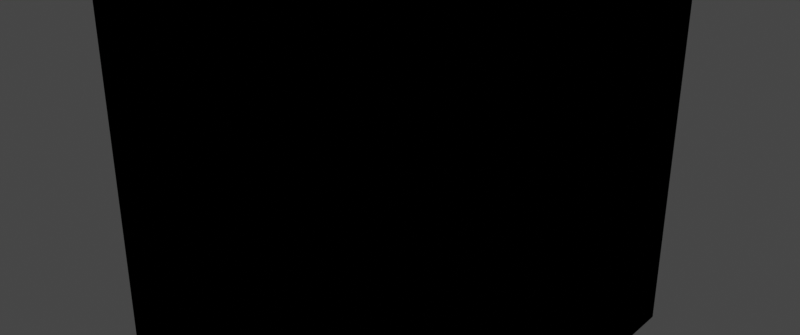 # Source: shaders.blend  (saved by Blender 3.0.21; exported with 4.5.12 LTS)
import bpy
from mathutils import Matrix  # noqa: F401  (used for matrix-valued properties, if any)

bpy.ops.wm.read_factory_settings(use_empty=True)
scene = bpy.context.scene
scene.name = 'Scene'

# ---- collections
col_lights = bpy.data.collections.new('Lights'); scene.collection.children.link(col_lights)
col_cameras = bpy.data.collections.new('Cameras'); scene.collection.children.link(col_cameras)
col_meshes = bpy.data.collections.new('Meshes'); scene.collection.children.link(col_meshes)

# ---- materials (node trees are filled in below, after node groups)
mat_material = bpy.data.materials.new('Material')

# ---- node groups
ng_sh_highlights = bpy.data.node_groups.new('SH-highlights', 'ShaderNodeTree')
_s = ng_sh_highlights.interface.new_socket(name='Shader', in_out='OUTPUT', socket_type='NodeSocketShader')
_s = ng_sh_highlights.interface.new_socket(name='Emission Strength', in_out='INPUT', socket_type='NodeSocketFloat')
_s.default_value = 1.0
_s.min_value = 0.0
_s.max_value = 1e+06
_N = ng_sh_highlights.nodes; _L = ng_sh_highlights.links
n0 = _N.new('ShaderNodeAddShader'); n0.name = 'Add Shader'; n0.location = (40, -141)
n1 = _N.new('ShaderNodeBsdfDiffuse'); n1.name = 'Diffuse BSDF'; n1.location = (-161, -101)
n1.inputs[0].default_value = (1.0, 1.0, 1.0, 1.0)
n2 = _N.new('ShaderNodeEmission'); n2.name = 'Emission.001'; n2.location = (-161, -242)
n3 = _N.new('NodeGroupOutput'); n3.name = 'Group Output'; n3.location = (691, 0)
n4 = _N.new('ShaderNodeBsdfTransparent'); n4.name = 'Transparent BSDF'; n4.location = (40, -40)
n5 = _N.new('NodeReroute'); n5.name = 'Reroute'; n5.location = (-242, -60)
n5.width = 16
n5.socket_idname = 'NodeSocketFloat'
n6 = _N.new('NodeGroupInput'); n6.name = 'Group Input'; n6.location = (-907, 0)
n7 = _N.new('ShaderNodeMixShader'); n7.name = 'Mix Shader'; n7.location = (504, 20)
n8 = _N.new('ShaderNodeMixShader'); n8.name = 'Mix Shader.001'; n8.location = (302, -60)
n9 = _N.new('ShaderNodeMath'); n9.name = 'Math'; n9.location = (323, 101)
n9.hide = True
n9.operation = 'MAXIMUM'
n9.inputs[2].default_value = 0.0
n10 = _N.new('ShaderNodeMath'); n10.name = 'Math.002'; n10.location = (323, 40)
n10.hide = True
n10.operation = 'MAXIMUM'
n10.inputs[2].default_value = 0.0
n11 = _N.new('ShaderNodeLightPath'); n11.name = 'Light Path'; n11.location = (141, 181)
n12 = _N.new('ShaderNodeLightPath'); n12.name = 'Light Path.001'; n12.location = (141, 121)
n13 = _N.new('ShaderNodeMath'); n13.name = 'Math.001'; n13.location = (-40, 141)
n13.operation = 'MULTIPLY'
n13.inputs[2].default_value = 0.0
n14 = _N.new('ShaderNodeUVMap'); n14.name = 'UV Map'; n14.location = (-1461, -107)
n14.uv_map = 'UVMap'
n15 = _N.new('ShaderNodeValue'); n15.name = 'Value'; n15.location = (-1078, -288)
n15.outputs[0].default_value = 0.5
n16 = _N.new('ShaderNodeMapRange'); n16.name = 'Map Range'; n16.location = (-695, -107)
n16.interpolation_type = 'SMOOTHSTEP'
n16.inputs[1].default_value = 1.0
n17 = _N.new('ShaderNodeVectorMath'); n17.name = 'Vector Math'; n17.location = (-1259, -107)
n17.operation = 'SUBTRACT'
n17.inputs[1].default_value = (0.5, 0.5, 0.0)
n18 = _N.new('ShaderNodeVectorMath'); n18.name = 'Vector Math.001'; n18.location = (-1078, -107)
n18.operation = 'SCALE'
n18.inputs[1].default_value = (0.5, 0.5, 0.5)
n18.inputs[3].default_value = 2.0
n19 = _N.new('ShaderNodeVectorMath'); n19.name = 'Vector Math.002'; n19.location = (-896, -107)
n19.operation = 'LENGTH'
n19.inputs[1].default_value = (0.5, 0.5, 0.5)
n19.inputs[3].default_value = 2.0
n20 = _N.new('ShaderNodeMath'); n20.name = 'Math.003'; n20.location = (-896, -248)
n20.operation = 'SUBTRACT'
n20.inputs[0].default_value = 1.0
n20.inputs[2].default_value = 0.0
n21 = _N.new('ShaderNodeMath'); n21.name = 'Math.004'; n21.location = (-513, -107)
n21.operation = 'POWER'
n21.inputs[2].default_value = 0.0
_L.new(n4.outputs[0], n7.inputs[1])
_L.new(n11.outputs[0], n9.inputs[0])
_L.new(n12.outputs[3], n9.inputs[1])
_L.new(n12.outputs[6], n10.inputs[1])
_L.new(n9.outputs[0], n10.inputs[0])
_L.new(n10.outputs[0], n7.inputs[0])
_L.new(n1.outputs[0], n0.inputs[0])
_L.new(n2.outputs[0], n0.inputs[1])
_L.new(n5.outputs[0], n2.inputs[1])
_L.new(n4.outputs[0], n8.inputs[1])
_L.new(n5.outputs[0], n13.inputs[0])
_L.new(n6.outputs[0], n5.inputs[0])
_L.new(n14.outputs[0], n17.inputs[0])
_L.new(n17.outputs[0], n18.inputs[0])
_L.new(n18.outputs[0], n19.inputs[0])
_L.new(n13.outputs[0], n8.inputs[0])
_L.new(n16.outputs[0], n21.inputs[0])
_L.new(n15.outputs[0], n20.inputs[1])
_L.new(n19.outputs[1], n16.inputs[0])
_L.new(n20.outputs[0], n16.inputs[2])
_L.new(n21.outputs[0], n13.inputs[1])
_L.new(n7.outputs[0], n3.inputs[0])
_L.new(n0.outputs[0], n8.inputs[2])
_L.new(n8.outputs[0], n7.inputs[2])
n3.is_active_output = True
ng_sh_twosidedtransimission = bpy.data.node_groups.new('SH-TwoSidedTransimission', 'ShaderNodeTree')
_s = ng_sh_twosidedtransimission.interface.new_socket(name='Shader', in_out='OUTPUT', socket_type='NodeSocketShader')
_s = ng_sh_twosidedtransimission.interface.new_socket(name='Diffuse Color', in_out='INPUT', socket_type='NodeSocketColor')
_s.default_value = (0.8, 0.8, 0.8, 1.0)
_s = ng_sh_twosidedtransimission.interface.new_socket(name='Roughness', in_out='INPUT', socket_type='NodeSocketFloat')
_s.subtype = 'FACTOR'
_s.default_value = 0.4
_s.min_value = 0.0
_s.max_value = 1.0
_s = ng_sh_twosidedtransimission.interface.new_socket(name='Specular', in_out='INPUT', socket_type='NodeSocketFloat')
_s.default_value = 0.5
_s.min_value = -1e+04
_s.max_value = 1e+04
_s = ng_sh_twosidedtransimission.interface.new_socket(name='Transmission', in_out='INPUT', socket_type='NodeSocketFloat')
_s.subtype = 'FACTOR'
_s.default_value = 0.1
_s.min_value = 0.0
_s.max_value = 1.0
_s = ng_sh_twosidedtransimission.interface.new_socket(name='Normal', in_out='INPUT', socket_type='NodeSocketVector')
_s.min_value = -1.0
_s.max_value = 1.0
_s.hide_value = True
_s = ng_sh_twosidedtransimission.interface.new_socket(name='IOR', in_out='INPUT', socket_type='NodeSocketFloat')
_s.default_value = 1.5
_s.min_value = 0.0
_s.max_value = 1000.0
_N = ng_sh_twosidedtransimission.nodes; _L = ng_sh_twosidedtransimission.links
n0 = _N.new('ShaderNodeMath'); n0.name = 'Math'; n0.location = (132, 151)
n0.operation = 'MULTIPLY'
n0.inputs[2].default_value = 0.0
n1 = _N.new('ShaderNodeRGBCurve'); n1.name = 'RGB Curves'; n1.location = (-170, 284)
_c = n1.mapping.curves[3]
while len(_c.points) > 2: _c.points.remove(_c.points[-1])
_c.points[0].location = (0.0, 0.04464); _c.points[0].handle_type = 'AUTO'
_c.points[1].location = (0.72787, 0.25893); _c.points[1].handle_type = 'AUTO'
_p = _c.points.new(1.0, 1.0); _p.handle_type = 'AUTO'
n1.mapping.update()
n2 = _N.new('ShaderNodeLayerWeight'); n2.name = 'Layer Weight'; n2.location = (-339, 178)
n3 = _N.new('ShaderNodeMixShader'); n3.name = 'Mix Shader.001'; n3.location = (401, -73)
n4 = _N.new('NodeGroupOutput'); n4.name = 'Group Output'; n4.location = (591, 0)
n5 = _N.new('ShaderNodeBsdfAnisotropic'); n5.name = 'Glossy BSDF'; n5.location = (61, -254)
n5.distribution = 'GGX'
n5.inputs[0].default_value = (1.0, 1.0, 1.0, 1.0)
n6 = _N.new('ShaderNodeBsdfDiffuse'); n6.name = 'Diffuse BSDF'; n6.location = (-134, -85)
n7 = _N.new('ShaderNodeMixShader'); n7.name = 'Mix Shader'; n7.location = (63, -111)
n8 = _N.new('ShaderNodeBsdfRefraction'); n8.name = 'Refraction BSDF'; n8.location = (-136, -225)
n8.distribution = 'GGX'
n9 = _N.new('NodeGroupInput'); n9.name = 'Group Input'; n9.location = (-685, -31)
_L.new(n2.outputs[1], n1.inputs[1])
_L.new(n6.outputs[0], n7.inputs[1])
_L.new(n7.outputs[0], n3.inputs[1])
_L.new(n5.outputs[0], n3.inputs[2])
_L.new(n1.outputs[0], n0.inputs[0])
_L.new(n0.outputs[0], n3.inputs[0])
_L.new(n8.outputs[0], n7.inputs[2])
_L.new(n9.outputs[1], n6.inputs[1])
_L.new(n9.outputs[1], n8.inputs[1])
_L.new(n9.outputs[1], n5.inputs[1])
_L.new(n9.outputs[0], n6.inputs[0])
_L.new(n9.outputs[3], n7.inputs[0])
_L.new(n9.outputs[4], n6.inputs[2])
_L.new(n9.outputs[4], n8.inputs[3])
_L.new(n9.outputs[4], n5.inputs[4])
_L.new(n3.outputs[0], n4.inputs[0])
_L.new(n9.outputs[2], n0.inputs[1])
_L.new(n9.outputs[0], n8.inputs[0])
_L.new(n9.outputs[5], n8.inputs[2])
n4.is_active_output = True
ng_sh_lib = bpy.data.node_groups.new('SH-lib', 'ShaderNodeTree')
_N = ng_sh_lib.nodes; _L = ng_sh_lib.links
n0 = _N.new('NodeGroupInput'); n0.name = 'Group Input'; n0.location = (-504, 0)
n1 = _N.new('NodeGroupOutput'); n1.name = 'Group Output'; n1.location = (262, 0)
n2 = _N.new('ShaderNodeGroup'); n2.name = 'Group.002'; n2.location = (0, 0)
n2.width = 199
n2.node_tree = ng_sh_highlights
n2.inputs[0].default_value = 1.0
n3 = _N.new('ShaderNodeGroup'); n3.name = 'Group.001'; n3.location = (-302, 0)
n3.width = 212
n3.node_tree = ng_sh_twosidedtransimission
n3.inputs[0].default_value = (0.8, 0.8, 0.8, 1.0)
n3.inputs[1].default_value = 0.8
n3.inputs[2].default_value = 0.5
n3.inputs[3].default_value = 0.4
n3.inputs[4].default_value = (0.0, 0.0, 0.0)
n3.inputs[5].default_value = 1.5
n1.is_active_output = True

# ---- material node trees
mat_material.use_nodes = True; mat_material.node_tree.nodes.clear()
_N = mat_material.node_tree.nodes; _L = mat_material.node_tree.links
n0 = _N.new('ShaderNodeOutputMaterial'); n0.name = 'Material Output'; n0.location = (300, 300)
n1 = _N.new('ShaderNodeGroup'); n1.name = 'Group'; n1.location = (-261, 504)
n1.width = 217
n1.node_tree = ng_sh_lib
n0.is_active_output = True

# ---- world
world_world = bpy.data.worlds.new('World'); scene.world = world_world
world_world.color = (0.05088, 0.05088, 0.05088)
world_world.use_sun_shadow = False
world_world.sun_shadow_jitter_overblur = 0.0

# ---- meshes
me_cube = bpy.data.meshes.new('Cube')
me_cube.from_pydata([(-1.0, -1.0, -1.0), (-1.0, -1.0, 1.0), (-1.0, 1.0, -1.0), (-1.0, 1.0, 1.0), (1.0, -1.0, -1.0), (1.0, -1.0, 1.0), (1.0, 1.0, -1.0), (1.0, 1.0, 1.0)], [], [(0, 1, 3, 2), (2, 3, 7, 6), (6, 7, 5, 4), (4, 5, 1, 0), (2, 6, 4, 0), (7, 3, 1, 5)])
_uv = me_cube.uv_layers.new(name='UVMap')
_uv.uv.foreach_set('vector', [0.375, 0.0, 0.625, 0.0, 0.625, 0.25, 0.375, 0.25, 0.375, 0.25, 0.625, 0.25, 0.625, 0.5, 0.375, 0.5, 0.375, 0.5, 0.625, 0.5, 0.625, 0.75, 0.375, 0.75, 0.375, 0.75, 0.625, 0.75, 0.625, 1.0, 0.375, 1.0, 0.125, 0.5, 0.375, 0.5, 0.375, 0.75, 0.125, 0.75, 0.625, 0.5, 0.875, 0.5, 0.875, 0.75, 0.625, 0.75])
me_cube.materials.append(mat_material)
me_cube.use_remesh_fix_poles = True
me_cube.use_remesh_preserve_attributes = False
me_cube.use_mirror_vertex_groups = False
me_cube.update()

# ---- objects
ob_cube = bpy.data.objects.new('Cube', me_cube)

# ---- transforms, parenting, visibility, modifiers, constraints
ob_cube.location = (0.0, 0.0, 0.0)
ob_cube.lineart.crease_threshold = 0.0

# ---- collection membership
col_meshes.objects.link(ob_cube)

# ---- scene / render settings (as saved in the file)
scene.frame_start = 1; scene.frame_end = 250; scene.frame_set(1)
scene.render.engine = 'CYCLES'
scene.render.resolution_x = 2048
scene.render.resolution_y = 858
scene.cycles.use_denoising = False
scene.cycles.samples = 128
scene.cycles.sampling_pattern = 'TABULATED_SOBOL'
scene.cycles.use_adaptive_sampling = False
scene.cycles.use_light_tree = False
scene.view_settings.view_transform = 'Filmic'
bpy.context.view_layer.update()

# ---- added for rendering (the .blend has no active camera and no usable light): camera, sun
cam_auto = bpy.data.cameras.new('AutoCamera')
cam_auto.lens = 50.0
cam_auto.sensor_width = 36.0
cam_auto.clip_end = 1000.0
ob_auto_camera = bpy.data.objects.new('AutoCamera', cam_auto)
scene.collection.objects.link(ob_auto_camera)
ob_auto_camera.location = (3.20507, -3.84609, 2.56406)
ob_auto_camera.rotation_euler = (1.09748, -7.21219e-08, 0.694738)
scene.camera = ob_auto_camera
light_auto_sun = bpy.data.lights.new('AutoSun', 'SUN')
light_auto_sun.energy = 3.0
light_auto_sun.angle = 0.0523599
ob_auto_sun = bpy.data.objects.new('AutoSun', light_auto_sun)
scene.collection.objects.link(ob_auto_sun)
ob_auto_sun.rotation_euler = (0.872665, 0.174533, 0.523599)
bpy.context.view_layer.update()
